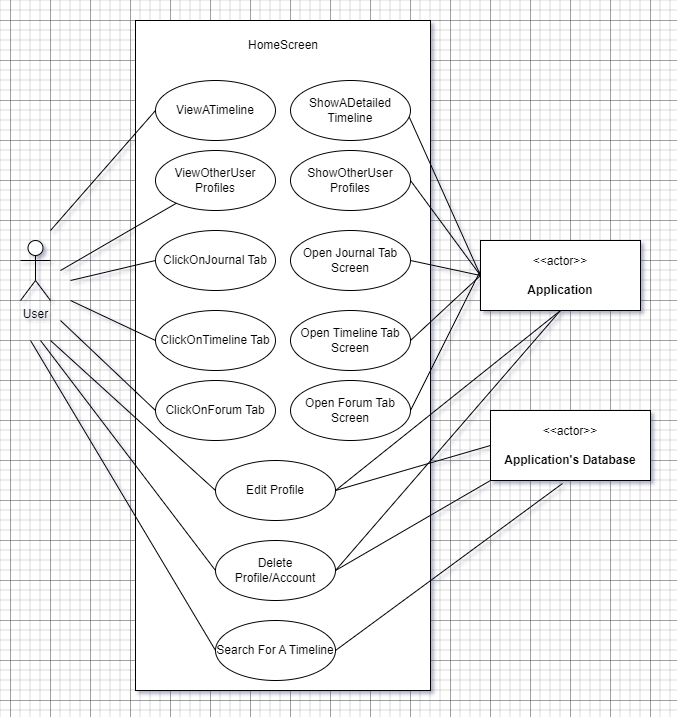

The diagram above was exported from draw.io. Its source (the exported page's mxGraphModel, read from the mxfile embedded in the PNG):
<mxGraphModel dx="1434" dy="836" grid="1" gridSize="10" guides="1" tooltips="1" connect="1" arrows="1" fold="1" page="1" pageScale="1" pageWidth="850" pageHeight="1100" math="0" shadow="0">
  <root>
    <mxCell id="0" />
    <mxCell id="1" parent="0" />
    <mxCell id="QnENIeLkc8DLRJsTYQZo-1" value="&lt;h2&gt;&lt;br&gt;&lt;/h2&gt;" style="rounded=0;whiteSpace=wrap;html=1;align=center;" vertex="1" parent="1">
      <mxGeometry x="285" y="240" width="295" height="670" as="geometry" />
    </mxCell>
    <mxCell id="xgPKF6vfBRPMPrFfqhJ2-1" value="ViewATimeline" style="ellipse;whiteSpace=wrap;html=1;" vertex="1" parent="1">
      <mxGeometry x="305" y="300" width="120" height="60" as="geometry" />
    </mxCell>
    <mxCell id="RUjTDmreWd7cxXNFE6tL-1" value="User&lt;br&gt;" style="shape=umlActor;verticalLabelPosition=bottom;verticalAlign=top;html=1;outlineConnect=0;" vertex="1" parent="1">
      <mxGeometry x="170" y="460" width="30" height="60" as="geometry" />
    </mxCell>
    <mxCell id="RUjTDmreWd7cxXNFE6tL-2" value="&amp;lt;&amp;lt;actor&amp;gt;&amp;gt;&lt;br&gt;&lt;br&gt;&lt;b&gt;Application&lt;br&gt;&lt;/b&gt;" style="html=1;align=center;verticalAlign=middle;dashed=0;whiteSpace=wrap;" vertex="1" parent="1">
      <mxGeometry x="630" y="460" width="160" height="70" as="geometry" />
    </mxCell>
    <mxCell id="RUjTDmreWd7cxXNFE6tL-3" value="" style="endArrow=none;html=1;rounded=0;entryX=0;entryY=0.5;entryDx=0;entryDy=0;" edge="1" parent="1" target="xgPKF6vfBRPMPrFfqhJ2-1">
      <mxGeometry width="50" height="50" relative="1" as="geometry">
        <mxPoint x="200" y="450" as="sourcePoint" />
        <mxPoint x="365" y="400" as="targetPoint" />
      </mxGeometry>
    </mxCell>
    <mxCell id="Y7xHQ-ahwaZW3S8Cu8cL-1" value="HomeScreen" style="text;html=1;strokeColor=none;fillColor=none;align=center;verticalAlign=middle;whiteSpace=wrap;rounded=0;" vertex="1" parent="1">
      <mxGeometry x="402.5" y="250" width="60" height="30" as="geometry" />
    </mxCell>
    <mxCell id="Y7xHQ-ahwaZW3S8Cu8cL-2" value="ViewOtherUser Profiles" style="ellipse;whiteSpace=wrap;html=1;" vertex="1" parent="1">
      <mxGeometry x="305" y="370" width="120" height="60" as="geometry" />
    </mxCell>
    <mxCell id="Y7xHQ-ahwaZW3S8Cu8cL-3" value="" style="endArrow=none;html=1;rounded=0;" edge="1" parent="1" target="Y7xHQ-ahwaZW3S8Cu8cL-2">
      <mxGeometry width="50" height="50" relative="1" as="geometry">
        <mxPoint x="210" y="490" as="sourcePoint" />
        <mxPoint x="450" y="400" as="targetPoint" />
      </mxGeometry>
    </mxCell>
    <mxCell id="Y7xHQ-ahwaZW3S8Cu8cL-9" value="" style="endArrow=none;html=1;rounded=0;entryX=0;entryY=0.5;entryDx=0;entryDy=0;exitX=0.95;exitY=0.433;exitDx=0;exitDy=0;exitPerimeter=0;" edge="1" parent="1" source="Y7xHQ-ahwaZW3S8Cu8cL-10" target="RUjTDmreWd7cxXNFE6tL-2">
      <mxGeometry width="50" height="50" relative="1" as="geometry">
        <mxPoint x="610" y="720" as="sourcePoint" />
        <mxPoint x="775" y="620" as="targetPoint" />
      </mxGeometry>
    </mxCell>
    <mxCell id="Y7xHQ-ahwaZW3S8Cu8cL-10" value="ShowADetailed Timeline" style="ellipse;whiteSpace=wrap;html=1;" vertex="1" parent="1">
      <mxGeometry x="440" y="300" width="120" height="60" as="geometry" />
    </mxCell>
    <mxCell id="Y7xHQ-ahwaZW3S8Cu8cL-11" value="ShowOtherUser Profiles" style="ellipse;whiteSpace=wrap;html=1;" vertex="1" parent="1">
      <mxGeometry x="440" y="370" width="120" height="60" as="geometry" />
    </mxCell>
    <mxCell id="Y7xHQ-ahwaZW3S8Cu8cL-12" value="" style="endArrow=none;html=1;rounded=0;exitX=1;exitY=0.5;exitDx=0;exitDy=0;entryX=0;entryY=0.5;entryDx=0;entryDy=0;" edge="1" parent="1" source="Y7xHQ-ahwaZW3S8Cu8cL-11" target="RUjTDmreWd7cxXNFE6tL-2">
      <mxGeometry width="50" height="50" relative="1" as="geometry">
        <mxPoint x="489" y="576" as="sourcePoint" />
        <mxPoint x="620" y="500" as="targetPoint" />
      </mxGeometry>
    </mxCell>
    <mxCell id="Y7xHQ-ahwaZW3S8Cu8cL-13" value="ClickOnTimeline Tab" style="ellipse;whiteSpace=wrap;html=1;" vertex="1" parent="1">
      <mxGeometry x="305" y="530" width="120" height="60" as="geometry" />
    </mxCell>
    <mxCell id="Y7xHQ-ahwaZW3S8Cu8cL-14" value="ClickOnJournal Tab" style="ellipse;whiteSpace=wrap;html=1;" vertex="1" parent="1">
      <mxGeometry x="305" y="450" width="120" height="60" as="geometry" />
    </mxCell>
    <mxCell id="Y7xHQ-ahwaZW3S8Cu8cL-15" value="ClickOnForum Tab" style="ellipse;whiteSpace=wrap;html=1;" vertex="1" parent="1">
      <mxGeometry x="305" y="600" width="120" height="60" as="geometry" />
    </mxCell>
    <mxCell id="Y7xHQ-ahwaZW3S8Cu8cL-16" value="Edit Profile" style="ellipse;whiteSpace=wrap;html=1;" vertex="1" parent="1">
      <mxGeometry x="365" y="680" width="120" height="60" as="geometry" />
    </mxCell>
    <mxCell id="C9wBBNSY1IDAuHzlHoPK-1" value="" style="endArrow=none;html=1;rounded=0;entryX=0;entryY=0.5;entryDx=0;entryDy=0;" edge="1" parent="1" target="Y7xHQ-ahwaZW3S8Cu8cL-14">
      <mxGeometry width="50" height="50" relative="1" as="geometry">
        <mxPoint x="220" y="500" as="sourcePoint" />
        <mxPoint x="336" y="433" as="targetPoint" />
      </mxGeometry>
    </mxCell>
    <mxCell id="C9wBBNSY1IDAuHzlHoPK-2" value="" style="endArrow=none;html=1;rounded=0;entryX=0;entryY=0.5;entryDx=0;entryDy=0;" edge="1" parent="1" target="Y7xHQ-ahwaZW3S8Cu8cL-13">
      <mxGeometry width="50" height="50" relative="1" as="geometry">
        <mxPoint x="220" y="520" as="sourcePoint" />
        <mxPoint x="315" y="490" as="targetPoint" />
      </mxGeometry>
    </mxCell>
    <mxCell id="C9wBBNSY1IDAuHzlHoPK-3" value="" style="endArrow=none;html=1;rounded=0;entryX=0;entryY=0.5;entryDx=0;entryDy=0;" edge="1" parent="1" target="Y7xHQ-ahwaZW3S8Cu8cL-15">
      <mxGeometry width="50" height="50" relative="1" as="geometry">
        <mxPoint x="210" y="540" as="sourcePoint" />
        <mxPoint x="315" y="570" as="targetPoint" />
      </mxGeometry>
    </mxCell>
    <mxCell id="C9wBBNSY1IDAuHzlHoPK-4" value="" style="endArrow=none;html=1;rounded=0;entryX=0;entryY=0.5;entryDx=0;entryDy=0;" edge="1" parent="1" target="Y7xHQ-ahwaZW3S8Cu8cL-16">
      <mxGeometry width="50" height="50" relative="1" as="geometry">
        <mxPoint x="200" y="560" as="sourcePoint" />
        <mxPoint x="285" y="660" as="targetPoint" />
      </mxGeometry>
    </mxCell>
    <mxCell id="o72KQatLgbKRo6oe6BfJ-1" value="Open Journal Tab Screen" style="ellipse;whiteSpace=wrap;html=1;" vertex="1" parent="1">
      <mxGeometry x="440" y="450" width="120" height="60" as="geometry" />
    </mxCell>
    <mxCell id="o72KQatLgbKRo6oe6BfJ-2" value="Open Timeline&lt;span style=&quot;white-space: pre;&quot;&gt;&#09;&lt;/span&gt;Tab Screen" style="ellipse;whiteSpace=wrap;html=1;" vertex="1" parent="1">
      <mxGeometry x="440" y="530" width="120" height="60" as="geometry" />
    </mxCell>
    <mxCell id="o72KQatLgbKRo6oe6BfJ-3" value="Open Forum Tab Screen" style="ellipse;whiteSpace=wrap;html=1;" vertex="1" parent="1">
      <mxGeometry x="440" y="600" width="120" height="60" as="geometry" />
    </mxCell>
    <mxCell id="o72KQatLgbKRo6oe6BfJ-5" value="" style="endArrow=none;html=1;rounded=0;entryX=0;entryY=0.5;entryDx=0;entryDy=0;exitX=1;exitY=0.5;exitDx=0;exitDy=0;" edge="1" parent="1" source="o72KQatLgbKRo6oe6BfJ-1" target="RUjTDmreWd7cxXNFE6tL-2">
      <mxGeometry width="50" height="50" relative="1" as="geometry">
        <mxPoint x="230" y="530" as="sourcePoint" />
        <mxPoint x="315" y="570" as="targetPoint" />
      </mxGeometry>
    </mxCell>
    <mxCell id="o72KQatLgbKRo6oe6BfJ-6" value="" style="endArrow=none;html=1;rounded=0;entryX=0;entryY=0.5;entryDx=0;entryDy=0;exitX=1;exitY=0.5;exitDx=0;exitDy=0;" edge="1" parent="1" source="o72KQatLgbKRo6oe6BfJ-2" target="RUjTDmreWd7cxXNFE6tL-2">
      <mxGeometry width="50" height="50" relative="1" as="geometry">
        <mxPoint x="570" y="490" as="sourcePoint" />
        <mxPoint x="640" y="505" as="targetPoint" />
      </mxGeometry>
    </mxCell>
    <mxCell id="o72KQatLgbKRo6oe6BfJ-7" value="" style="endArrow=none;html=1;rounded=0;exitX=1;exitY=0.5;exitDx=0;exitDy=0;" edge="1" parent="1" source="o72KQatLgbKRo6oe6BfJ-3">
      <mxGeometry width="50" height="50" relative="1" as="geometry">
        <mxPoint x="570" y="570" as="sourcePoint" />
        <mxPoint x="630" y="490" as="targetPoint" />
      </mxGeometry>
    </mxCell>
    <mxCell id="o72KQatLgbKRo6oe6BfJ-8" value="" style="endArrow=none;html=1;rounded=0;exitX=1;exitY=0.5;exitDx=0;exitDy=0;entryX=0;entryY=0.5;entryDx=0;entryDy=0;" edge="1" parent="1" source="Y7xHQ-ahwaZW3S8Cu8cL-16" target="o72KQatLgbKRo6oe6BfJ-9">
      <mxGeometry width="50" height="50" relative="1" as="geometry">
        <mxPoint x="560" y="710" as="sourcePoint" />
        <mxPoint x="640" y="660" as="targetPoint" />
      </mxGeometry>
    </mxCell>
    <mxCell id="o72KQatLgbKRo6oe6BfJ-9" value="&amp;lt;&amp;lt;actor&amp;gt;&amp;gt;&lt;br&gt;&lt;br&gt;&lt;b&gt;Application's Database&lt;br&gt;&lt;/b&gt;" style="html=1;align=center;verticalAlign=middle;dashed=0;whiteSpace=wrap;" vertex="1" parent="1">
      <mxGeometry x="640" y="630" width="160" height="70" as="geometry" />
    </mxCell>
    <mxCell id="_5GJEeewoF4RD_5d01EF-1" value="Search For A Timeline" style="ellipse;whiteSpace=wrap;html=1;" vertex="1" parent="1">
      <mxGeometry x="365" y="840" width="120" height="60" as="geometry" />
    </mxCell>
    <mxCell id="_5GJEeewoF4RD_5d01EF-2" value="" style="endArrow=none;html=1;rounded=0;entryX=0;entryY=0.5;entryDx=0;entryDy=0;" edge="1" parent="1" target="_5GJEeewoF4RD_5d01EF-1">
      <mxGeometry width="50" height="50" relative="1" as="geometry">
        <mxPoint x="180" y="560" as="sourcePoint" />
        <mxPoint x="375" y="720" as="targetPoint" />
      </mxGeometry>
    </mxCell>
    <mxCell id="_5GJEeewoF4RD_5d01EF-3" value="" style="endArrow=none;html=1;rounded=0;exitX=1;exitY=0.5;exitDx=0;exitDy=0;entryX=0.45;entryY=1.043;entryDx=0;entryDy=0;entryPerimeter=0;" edge="1" parent="1" source="_5GJEeewoF4RD_5d01EF-1" target="o72KQatLgbKRo6oe6BfJ-9">
      <mxGeometry width="50" height="50" relative="1" as="geometry">
        <mxPoint x="495" y="720" as="sourcePoint" />
        <mxPoint x="640" y="665" as="targetPoint" />
      </mxGeometry>
    </mxCell>
    <mxCell id="_5GJEeewoF4RD_5d01EF-4" value="" style="endArrow=none;html=1;rounded=0;exitX=1;exitY=0.5;exitDx=0;exitDy=0;entryX=0.5;entryY=1;entryDx=0;entryDy=0;" edge="1" parent="1" source="Y7xHQ-ahwaZW3S8Cu8cL-16" target="RUjTDmreWd7cxXNFE6tL-2">
      <mxGeometry width="50" height="50" relative="1" as="geometry">
        <mxPoint x="570" y="640" as="sourcePoint" />
        <mxPoint x="640" y="500" as="targetPoint" />
      </mxGeometry>
    </mxCell>
    <mxCell id="JCVrzmVLD_Iwlg38iHjF-1" value="Delete Profile/Account" style="ellipse;whiteSpace=wrap;html=1;" vertex="1" parent="1">
      <mxGeometry x="365" y="760" width="120" height="60" as="geometry" />
    </mxCell>
    <mxCell id="JCVrzmVLD_Iwlg38iHjF-2" value="" style="endArrow=none;html=1;rounded=0;exitX=1;exitY=0.5;exitDx=0;exitDy=0;" edge="1" parent="1" source="JCVrzmVLD_Iwlg38iHjF-1">
      <mxGeometry width="50" height="50" relative="1" as="geometry">
        <mxPoint x="495" y="720" as="sourcePoint" />
        <mxPoint x="710" y="530" as="targetPoint" />
      </mxGeometry>
    </mxCell>
    <mxCell id="JCVrzmVLD_Iwlg38iHjF-3" value="" style="endArrow=none;html=1;rounded=0;exitX=1;exitY=0.5;exitDx=0;exitDy=0;entryX=0;entryY=1;entryDx=0;entryDy=0;" edge="1" parent="1" source="JCVrzmVLD_Iwlg38iHjF-1" target="o72KQatLgbKRo6oe6BfJ-9">
      <mxGeometry width="50" height="50" relative="1" as="geometry">
        <mxPoint x="505" y="730" as="sourcePoint" />
        <mxPoint x="730" y="550" as="targetPoint" />
      </mxGeometry>
    </mxCell>
    <mxCell id="JCVrzmVLD_Iwlg38iHjF-4" value="" style="endArrow=none;html=1;rounded=0;entryX=0;entryY=0.5;entryDx=0;entryDy=0;" edge="1" parent="1" target="JCVrzmVLD_Iwlg38iHjF-1">
      <mxGeometry width="50" height="50" relative="1" as="geometry">
        <mxPoint x="190" y="560" as="sourcePoint" />
        <mxPoint x="375" y="720" as="targetPoint" />
      </mxGeometry>
    </mxCell>
  </root>
</mxGraphModel>